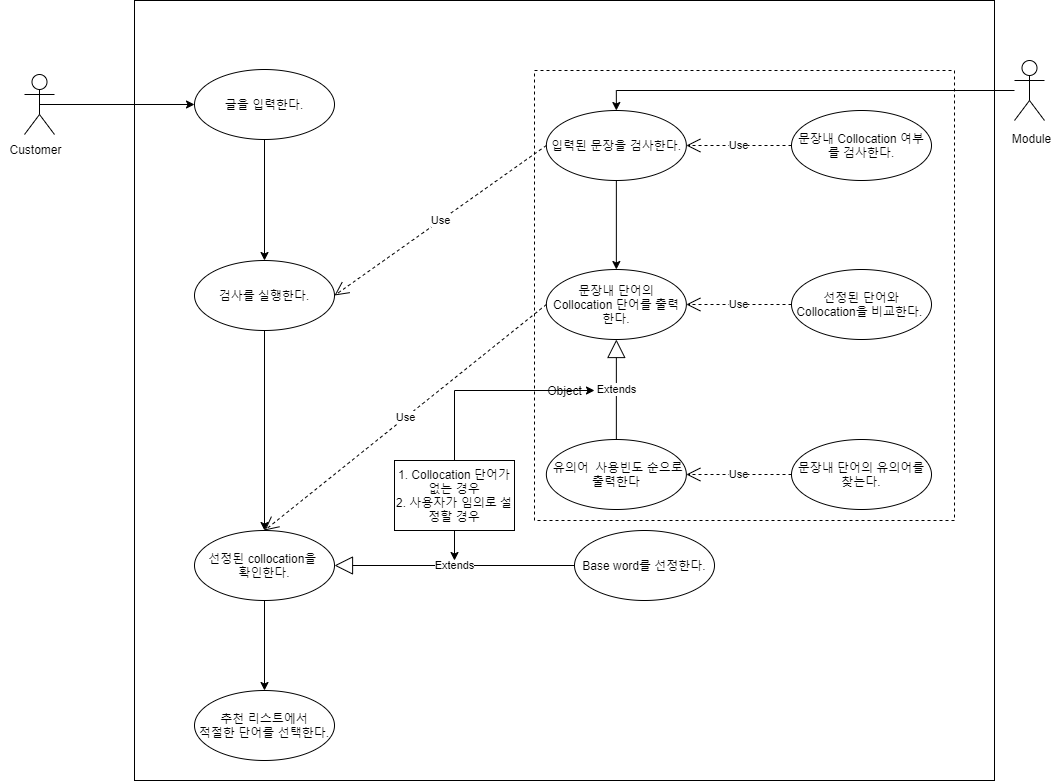

The diagram above was exported from draw.io. Its source (the exported page's mxGraphModel, read from the mxfile embedded in the PNG):
<mxGraphModel dx="1542" dy="778" grid="1" gridSize="10" guides="1" tooltips="1" connect="1" arrows="1" fold="1" page="1" pageScale="1" pageWidth="1169" pageHeight="827" math="0" shadow="0">
  <root>
    <mxCell id="0" />
    <mxCell id="1" parent="0" />
    <mxCell id="gkSYHB08pYefiF7LQS44-2" value="" style="rounded=0;whiteSpace=wrap;html=1;fillColor=none;dashed=1;" vertex="1" parent="1">
      <mxGeometry x="570" y="90" width="420" height="450" as="geometry" />
    </mxCell>
    <mxCell id="9R3F6EUoFJsDXWP5I0SI-19" style="edgeStyle=orthogonalEdgeStyle;rounded=0;orthogonalLoop=1;jettySize=auto;html=1;exitX=0.5;exitY=0.5;exitDx=0;exitDy=0;exitPerimeter=0;" edge="1" parent="1" source="9R3F6EUoFJsDXWP5I0SI-1" target="9R3F6EUoFJsDXWP5I0SI-10">
      <mxGeometry relative="1" as="geometry" />
    </mxCell>
    <object label="Actor" id="9R3F6EUoFJsDXWP5I0SI-1">
      <mxCell style="shape=umlActor;verticalLabelPosition=bottom;verticalAlign=top;html=1;outlineConnect=0;" parent="1" vertex="1">
        <mxGeometry x="60" y="94" width="30" height="60" as="geometry" />
      </mxCell>
    </object>
    <mxCell id="j93SntIpHO8f53V6XtqV-18" style="edgeStyle=orthogonalEdgeStyle;rounded=0;orthogonalLoop=1;jettySize=auto;html=1;entryX=0.5;entryY=0;entryDx=0;entryDy=0;" edge="1" parent="1" source="9R3F6EUoFJsDXWP5I0SI-2" target="9R3F6EUoFJsDXWP5I0SI-15">
      <mxGeometry relative="1" as="geometry" />
    </mxCell>
    <mxCell id="9R3F6EUoFJsDXWP5I0SI-2" value="Actor" style="shape=umlActor;verticalLabelPosition=bottom;verticalAlign=top;html=1;outlineConnect=0;" vertex="1" parent="1">
      <mxGeometry x="1050" y="80" width="30" height="60" as="geometry" />
    </mxCell>
    <mxCell id="CE_YiVHeCNSIEJzY03M4-5" value="Customer" style="text;html=1;align=center;verticalAlign=middle;resizable=0;points=[];autosize=1;fillColor=#ffffff;" vertex="1" parent="1">
      <mxGeometry x="36" y="159" width="70" height="20" as="geometry" />
    </mxCell>
    <mxCell id="CE_YiVHeCNSIEJzY03M4-10" style="edgeStyle=orthogonalEdgeStyle;rounded=0;orthogonalLoop=1;jettySize=auto;html=1;exitX=0.5;exitY=1;exitDx=0;exitDy=0;entryX=0.5;entryY=0;entryDx=0;entryDy=0;" edge="1" parent="1" source="9R3F6EUoFJsDXWP5I0SI-10" target="9R3F6EUoFJsDXWP5I0SI-14">
      <mxGeometry relative="1" as="geometry" />
    </mxCell>
    <mxCell id="9R3F6EUoFJsDXWP5I0SI-10" value="글을 입력한다." style="ellipse;whiteSpace=wrap;html=1;verticalAlign=middle;horizontal=1;" vertex="1" parent="1">
      <mxGeometry x="230" y="89" width="140" height="70" as="geometry" />
    </mxCell>
    <mxCell id="9R3F6EUoFJsDXWP5I0SI-11" value="문장내 Collocation 여부를 검사한다." style="ellipse;whiteSpace=wrap;html=1;verticalAlign=middle;" vertex="1" parent="1">
      <mxGeometry x="827" y="130" width="140" height="70" as="geometry" />
    </mxCell>
    <mxCell id="j93SntIpHO8f53V6XtqV-4" style="edgeStyle=orthogonalEdgeStyle;rounded=0;orthogonalLoop=1;jettySize=auto;html=1;entryX=0.5;entryY=0;entryDx=0;entryDy=0;" edge="1" parent="1" source="9R3F6EUoFJsDXWP5I0SI-14" target="9R3F6EUoFJsDXWP5I0SI-24">
      <mxGeometry relative="1" as="geometry" />
    </mxCell>
    <mxCell id="9R3F6EUoFJsDXWP5I0SI-14" value="검사를 실행한다." style="ellipse;whiteSpace=wrap;html=1;verticalAlign=middle;" vertex="1" parent="1">
      <mxGeometry x="230" y="280" width="140" height="70" as="geometry" />
    </mxCell>
    <mxCell id="j93SntIpHO8f53V6XtqV-16" style="edgeStyle=orthogonalEdgeStyle;rounded=0;orthogonalLoop=1;jettySize=auto;html=1;entryX=0.5;entryY=0;entryDx=0;entryDy=0;" edge="1" parent="1" source="9R3F6EUoFJsDXWP5I0SI-15" target="CE_YiVHeCNSIEJzY03M4-7">
      <mxGeometry relative="1" as="geometry" />
    </mxCell>
    <mxCell id="9R3F6EUoFJsDXWP5I0SI-15" value="입력된 문장을 검사한다." style="ellipse;whiteSpace=wrap;html=1;verticalAlign=middle;" vertex="1" parent="1">
      <mxGeometry x="581.86" y="130" width="140" height="70" as="geometry" />
    </mxCell>
    <mxCell id="9R3F6EUoFJsDXWP5I0SI-16" value="문장내 단어의 유의어를 찾는다." style="ellipse;whiteSpace=wrap;html=1;verticalAlign=middle;" vertex="1" parent="1">
      <mxGeometry x="827" y="459" width="140" height="70" as="geometry" />
    </mxCell>
    <mxCell id="9R3F6EUoFJsDXWP5I0SI-21" value="추천 리스트에서&lt;br&gt;적절한 단어를 선택한다." style="ellipse;whiteSpace=wrap;html=1;verticalAlign=middle;" vertex="1" parent="1">
      <mxGeometry x="230" y="710" width="140" height="70" as="geometry" />
    </mxCell>
    <mxCell id="9R3F6EUoFJsDXWP5I0SI-22" value="Base word를 선정한다." style="ellipse;whiteSpace=wrap;html=1;verticalAlign=middle;" vertex="1" parent="1">
      <mxGeometry x="610" y="550" width="140" height="70" as="geometry" />
    </mxCell>
    <mxCell id="CE_YiVHeCNSIEJzY03M4-7" value="문장내 단어의&lt;br&gt;Collocation 단어를 출력한다." style="ellipse;whiteSpace=wrap;html=1;verticalAlign=middle;" vertex="1" parent="1">
      <mxGeometry x="581.86" y="289" width="140" height="70" as="geometry" />
    </mxCell>
    <mxCell id="CE_YiVHeCNSIEJzY03M4-9" style="edgeStyle=orthogonalEdgeStyle;rounded=0;orthogonalLoop=1;jettySize=auto;html=1;exitX=0.5;exitY=1;exitDx=0;exitDy=0;entryX=0.5;entryY=1;entryDx=0;entryDy=0;" edge="1" parent="1" source="9R3F6EUoFJsDXWP5I0SI-24" target="9R3F6EUoFJsDXWP5I0SI-24">
      <mxGeometry relative="1" as="geometry" />
    </mxCell>
    <mxCell id="j93SntIpHO8f53V6XtqV-5" style="edgeStyle=orthogonalEdgeStyle;rounded=0;orthogonalLoop=1;jettySize=auto;html=1;" edge="1" parent="1" source="9R3F6EUoFJsDXWP5I0SI-24" target="9R3F6EUoFJsDXWP5I0SI-21">
      <mxGeometry relative="1" as="geometry" />
    </mxCell>
    <mxCell id="9R3F6EUoFJsDXWP5I0SI-24" value="선정된 collocation을 &lt;br&gt;확인한다." style="ellipse;whiteSpace=wrap;html=1;verticalAlign=middle;" vertex="1" parent="1">
      <mxGeometry x="230" y="550" width="140" height="70" as="geometry" />
    </mxCell>
    <mxCell id="CE_YiVHeCNSIEJzY03M4-8" value="&amp;nbsp;유의어&amp;nbsp; 사용빈도 순으로 출력한다" style="ellipse;whiteSpace=wrap;html=1;verticalAlign=middle;" vertex="1" parent="1">
      <mxGeometry x="581.86" y="459" width="140" height="70" as="geometry" />
    </mxCell>
    <mxCell id="9R3F6EUoFJsDXWP5I0SI-25" value="선정된 단어와 Collocation을 비교한다.&amp;nbsp;" style="ellipse;whiteSpace=wrap;html=1;verticalAlign=middle;" vertex="1" parent="1">
      <mxGeometry x="827" y="289" width="140" height="70" as="geometry" />
    </mxCell>
    <mxCell id="j93SntIpHO8f53V6XtqV-1" style="edgeStyle=orthogonalEdgeStyle;rounded=0;orthogonalLoop=1;jettySize=auto;html=1;exitX=0.5;exitY=1;exitDx=0;exitDy=0;" edge="1" parent="1" source="9R3F6EUoFJsDXWP5I0SI-22" target="9R3F6EUoFJsDXWP5I0SI-22">
      <mxGeometry relative="1" as="geometry" />
    </mxCell>
    <mxCell id="j93SntIpHO8f53V6XtqV-2" value="Extends" style="endArrow=block;endSize=16;endFill=0;html=1;entryX=1;entryY=0.5;entryDx=0;entryDy=0;" edge="1" parent="1" source="9R3F6EUoFJsDXWP5I0SI-22" target="9R3F6EUoFJsDXWP5I0SI-24">
      <mxGeometry width="160" relative="1" as="geometry">
        <mxPoint x="385" y="344.5" as="sourcePoint" />
        <mxPoint x="290" y="344.5" as="targetPoint" />
        <mxPoint as="offset" />
      </mxGeometry>
    </mxCell>
    <mxCell id="j93SntIpHO8f53V6XtqV-6" value="Extends" style="endArrow=block;endSize=16;endFill=0;html=1;" edge="1" parent="1" source="CE_YiVHeCNSIEJzY03M4-8" target="CE_YiVHeCNSIEJzY03M4-7">
      <mxGeometry width="160" relative="1" as="geometry">
        <mxPoint x="666.52" y="630.41" as="sourcePoint" />
        <mxPoint x="572.1399999999999" y="559" as="targetPoint" />
        <mxPoint as="offset" />
      </mxGeometry>
    </mxCell>
    <mxCell id="j93SntIpHO8f53V6XtqV-13" value="Use" style="endArrow=open;endSize=12;dashed=1;html=1;exitX=0;exitY=0.5;exitDx=0;exitDy=0;entryX=1;entryY=0.5;entryDx=0;entryDy=0;" edge="1" parent="1" source="9R3F6EUoFJsDXWP5I0SI-11" target="9R3F6EUoFJsDXWP5I0SI-15">
      <mxGeometry width="160" relative="1" as="geometry">
        <mxPoint x="680" y="80" as="sourcePoint" />
        <mxPoint x="840" y="80" as="targetPoint" />
        <Array as="points" />
        <mxPoint as="offset" />
      </mxGeometry>
    </mxCell>
    <mxCell id="CE_YiVHeCNSIEJzY03M4-14" value="Use" style="endArrow=open;endSize=12;dashed=1;html=1;exitX=0;exitY=0.5;exitDx=0;exitDy=0;entryX=1;entryY=0.5;entryDx=0;entryDy=0;" edge="1" parent="1" source="9R3F6EUoFJsDXWP5I0SI-16" target="CE_YiVHeCNSIEJzY03M4-8">
      <mxGeometry width="160" relative="1" as="geometry">
        <mxPoint x="850.0025253169333" y="494.4512626584665" as="sourcePoint" />
        <mxPoint x="697.9200000000001" y="432" as="targetPoint" />
        <Array as="points" />
        <mxPoint as="offset" />
      </mxGeometry>
    </mxCell>
    <mxCell id="j93SntIpHO8f53V6XtqV-14" value="Use" style="endArrow=open;endSize=12;dashed=1;html=1;exitX=0;exitY=0.5;exitDx=0;exitDy=0;entryX=1;entryY=0.5;entryDx=0;entryDy=0;" edge="1" parent="1" source="9R3F6EUoFJsDXWP5I0SI-25" target="CE_YiVHeCNSIEJzY03M4-7">
      <mxGeometry width="160" relative="1" as="geometry">
        <mxPoint x="676.0425253169418" y="260.45126265847085" as="sourcePoint" />
        <mxPoint x="652" y="289" as="targetPoint" />
        <Array as="points" />
        <mxPoint as="offset" />
      </mxGeometry>
    </mxCell>
    <mxCell id="j93SntIpHO8f53V6XtqV-17" value="Use" style="endArrow=open;endSize=12;dashed=1;html=1;entryX=1;entryY=0.5;entryDx=0;entryDy=0;exitX=0;exitY=0.5;exitDx=0;exitDy=0;" edge="1" parent="1" source="9R3F6EUoFJsDXWP5I0SI-15" target="9R3F6EUoFJsDXWP5I0SI-14">
      <mxGeometry width="160" relative="1" as="geometry">
        <mxPoint x="380" y="330" as="sourcePoint" />
        <mxPoint x="540" y="330" as="targetPoint" />
      </mxGeometry>
    </mxCell>
    <mxCell id="j93SntIpHO8f53V6XtqV-25" style="edgeStyle=orthogonalEdgeStyle;rounded=0;orthogonalLoop=1;jettySize=auto;html=1;" edge="1" parent="1" source="CE_YiVHeCNSIEJzY03M4-16">
      <mxGeometry relative="1" as="geometry">
        <mxPoint x="490" y="580" as="targetPoint" />
      </mxGeometry>
    </mxCell>
    <mxCell id="j93SntIpHO8f53V6XtqV-28" style="edgeStyle=orthogonalEdgeStyle;rounded=0;orthogonalLoop=1;jettySize=auto;html=1;" edge="1" parent="1" source="CE_YiVHeCNSIEJzY03M4-16">
      <mxGeometry relative="1" as="geometry">
        <mxPoint x="630" y="410" as="targetPoint" />
        <Array as="points">
          <mxPoint x="490" y="410" />
        </Array>
      </mxGeometry>
    </mxCell>
    <mxCell id="CE_YiVHeCNSIEJzY03M4-16" value="1. Collocation 단어가 없는 경우&lt;br&gt;2. 사용자가 임의로 설정할 경우" style="text;html=1;fillColor=none;align=center;verticalAlign=middle;whiteSpace=wrap;rounded=0;strokeColor=#000000;" vertex="1" parent="1">
      <mxGeometry x="430" y="480" width="120" height="70" as="geometry" />
    </mxCell>
    <mxCell id="j93SntIpHO8f53V6XtqV-27" value="Use" style="endArrow=open;endSize=12;dashed=1;html=1;entryX=0.5;entryY=0;entryDx=0;entryDy=0;exitX=0;exitY=0.5;exitDx=0;exitDy=0;" edge="1" parent="1" source="CE_YiVHeCNSIEJzY03M4-7" target="9R3F6EUoFJsDXWP5I0SI-24">
      <mxGeometry width="160" relative="1" as="geometry">
        <mxPoint x="551.8600000000001" y="330" as="sourcePoint" />
        <mxPoint x="340" y="480" as="targetPoint" />
      </mxGeometry>
    </mxCell>
    <mxCell id="CE_YiVHeCNSIEJzY03M4-20" value="Module" style="text;html=1;align=center;verticalAlign=middle;resizable=0;points=[];autosize=1;fillColor=#ffffff;" vertex="1" parent="1">
      <mxGeometry x="1042" y="148" width="50" height="20" as="geometry" />
    </mxCell>
    <mxCell id="j93SntIpHO8f53V6XtqV-32" value="Object" style="html=1;fillColor=none;" vertex="1" parent="1">
      <mxGeometry x="170" y="20" width="860" height="780" as="geometry" />
    </mxCell>
  </root>
</mxGraphModel>